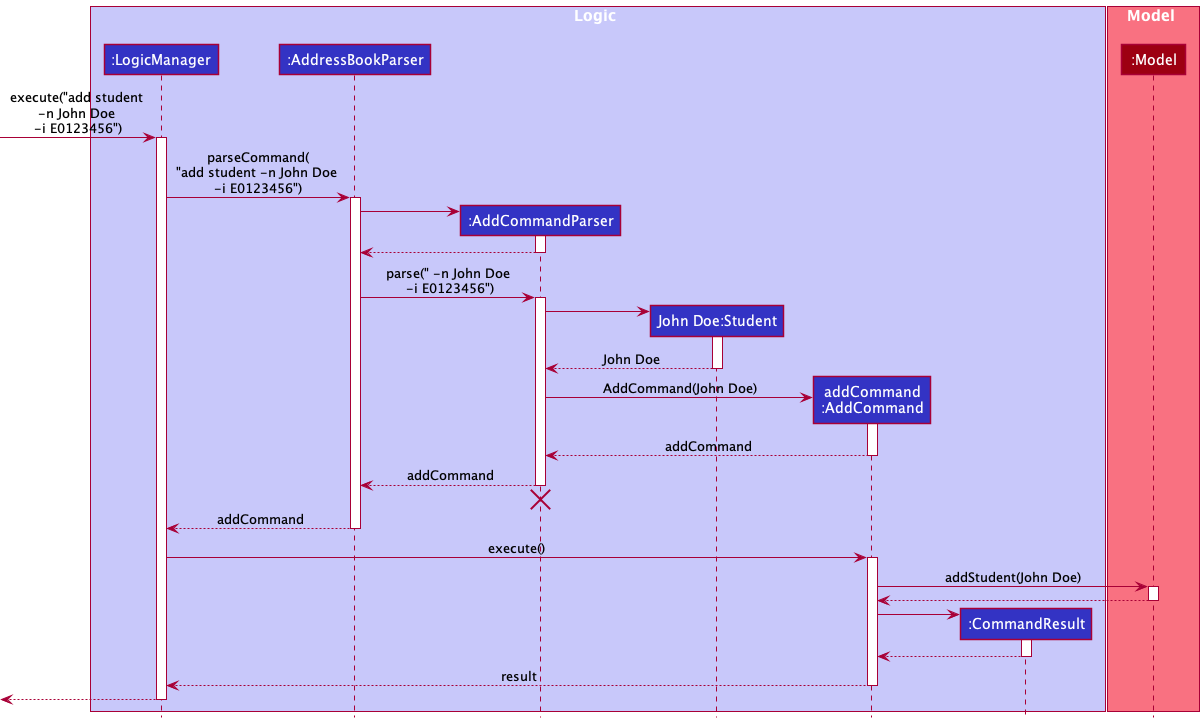

The diagram above was rendered by PlantUML. Its source (embedded in the PNG):
@startuml
!include style.puml

box Logic LOGIC_COLOR_T1
participant ":LogicManager" as LogicManager LOGIC_COLOR
participant ":AddressBookParser" as AddressBookParser LOGIC_COLOR
participant ":AddCommandParser" as AddCommandParser LOGIC_COLOR
participant "John Doe:Student" as Student LOGIC_COLOR
participant "addCommand\n:AddCommand" as AddCommand LOGIC_COLOR
participant ":CommandResult" as CommandResult LOGIC_COLOR
end box

box Model MODEL_COLOR_T1
participant ":Model" as Model MODEL_COLOR
end box

[-> LogicManager : execute("add student \n-n John Doe \n-i E0123456")
activate LogicManager

LogicManager -> AddressBookParser : parseCommand(\n"add student -n John Doe \n-i E0123456")
activate AddressBookParser

create AddCommandParser
AddressBookParser -> AddCommandParser
activate AddCommandParser

AddCommandParser --> AddressBookParser
deactivate AddCommandParser

AddressBookParser -> AddCommandParser : parse(" -n John Doe\n -i E0123456")
activate AddCommandParser

create Student
AddCommandParser -> Student
activate Student

Student --> AddCommandParser : John Doe
deactivate Student

create AddCommand
AddCommandParser -> AddCommand : AddCommand(John Doe)
activate AddCommand

AddCommand --> AddCommandParser : addCommand
deactivate AddCommand

AddCommandParser --> AddressBookParser : addCommand
deactivate AddCommandParser
'Hidden arrow to position the destroy marker below the end of the activation bar.
AddCommandParser -[hidden]-> AddressBookParser
destroy AddCommandParser

AddressBookParser --> LogicManager : addCommand
deactivate AddressBookParser

LogicManager -> AddCommand : execute()
activate AddCommand

AddCommand -> Model : addStudent(John Doe)
activate Model

Model --> AddCommand
deactivate Model

create CommandResult
AddCommand -> CommandResult
activate CommandResult

CommandResult --> AddCommand
deactivate CommandResult

AddCommand --> LogicManager : result
deactivate AddCommand

[<--LogicManager
deactivate LogicManager
@enduml